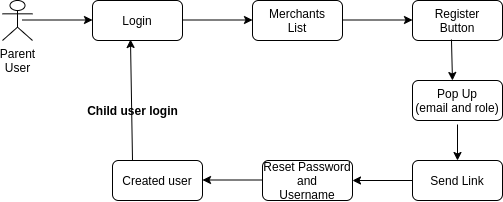

The diagram above was exported from draw.io. Its source (the exported page's mxGraphModel, read from the mxfile embedded in the PNG):
<mxGraphModel dx="868" dy="413" grid="1" gridSize="10" guides="1" tooltips="1" connect="1" arrows="1" fold="1" page="1" pageScale="1" pageWidth="827" pageHeight="1169" math="0" shadow="0">
  <root>
    <mxCell id="0" />
    <mxCell id="1" parent="0" />
    <mxCell id="gtNcA_tu3tQy8K0VUExe-1" value="Parent&lt;br&gt;User&lt;br&gt;" style="shape=umlActor;verticalLabelPosition=bottom;labelBackgroundColor=#ffffff;verticalAlign=top;html=1;outlineConnect=0;" vertex="1" parent="1">
      <mxGeometry x="10" y="20" width="30" height="40" as="geometry" />
    </mxCell>
    <mxCell id="gtNcA_tu3tQy8K0VUExe-4" value="" style="endArrow=classic;html=1;" edge="1" parent="1">
      <mxGeometry width="50" height="50" relative="1" as="geometry">
        <mxPoint x="30" y="39.5" as="sourcePoint" />
        <mxPoint x="100" y="39.5" as="targetPoint" />
      </mxGeometry>
    </mxCell>
    <mxCell id="gtNcA_tu3tQy8K0VUExe-5" value="Login" style="rounded=1;whiteSpace=wrap;html=1;" vertex="1" parent="1">
      <mxGeometry x="100" y="20" width="90" height="40" as="geometry" />
    </mxCell>
    <mxCell id="gtNcA_tu3tQy8K0VUExe-6" value="" style="endArrow=classic;html=1;" edge="1" parent="1">
      <mxGeometry width="50" height="50" relative="1" as="geometry">
        <mxPoint x="190" y="39.5" as="sourcePoint" />
        <mxPoint x="260" y="39.5" as="targetPoint" />
      </mxGeometry>
    </mxCell>
    <mxCell id="gtNcA_tu3tQy8K0VUExe-7" value="" style="endArrow=classic;html=1;" edge="1" parent="1">
      <mxGeometry width="50" height="50" relative="1" as="geometry">
        <mxPoint x="350" y="39.5" as="sourcePoint" />
        <mxPoint x="420" y="39.5" as="targetPoint" />
      </mxGeometry>
    </mxCell>
    <mxCell id="gtNcA_tu3tQy8K0VUExe-8" value="Merchants&lt;br&gt;List" style="rounded=1;whiteSpace=wrap;html=1;" vertex="1" parent="1">
      <mxGeometry x="260" y="20" width="90" height="40" as="geometry" />
    </mxCell>
    <mxCell id="gtNcA_tu3tQy8K0VUExe-15" value="Register&lt;br&gt;Button" style="rounded=1;whiteSpace=wrap;html=1;" vertex="1" parent="1">
      <mxGeometry x="420" y="20" width="90" height="40" as="geometry" />
    </mxCell>
    <mxCell id="gtNcA_tu3tQy8K0VUExe-17" value="" style="endArrow=classic;html=1;entryX=0.444;entryY=0;entryDx=0;entryDy=0;entryPerimeter=0;exitX=0.433;exitY=0.975;exitDx=0;exitDy=0;exitPerimeter=0;" edge="1" parent="1" source="gtNcA_tu3tQy8K0VUExe-15" target="gtNcA_tu3tQy8K0VUExe-20">
      <mxGeometry width="50" height="50" relative="1" as="geometry">
        <mxPoint x="460" y="70" as="sourcePoint" />
        <mxPoint x="530" y="70" as="targetPoint" />
      </mxGeometry>
    </mxCell>
    <mxCell id="gtNcA_tu3tQy8K0VUExe-18" value="" style="endArrow=classic;html=1;entryX=0.5;entryY=0;entryDx=0;entryDy=0;" edge="1" parent="1" target="gtNcA_tu3tQy8K0VUExe-19">
      <mxGeometry width="50" height="50" relative="1" as="geometry">
        <mxPoint x="465" y="144" as="sourcePoint" />
        <mxPoint x="465" y="170" as="targetPoint" />
      </mxGeometry>
    </mxCell>
    <mxCell id="gtNcA_tu3tQy8K0VUExe-19" value="Send Link" style="rounded=1;whiteSpace=wrap;html=1;" vertex="1" parent="1">
      <mxGeometry x="420" y="180" width="90" height="40" as="geometry" />
    </mxCell>
    <mxCell id="gtNcA_tu3tQy8K0VUExe-20" value="Pop Up&lt;br&gt;(email and role)" style="rounded=1;whiteSpace=wrap;html=1;" vertex="1" parent="1">
      <mxGeometry x="420" y="100" width="90" height="40" as="geometry" />
    </mxCell>
    <mxCell id="gtNcA_tu3tQy8K0VUExe-21" value="" style="endArrow=classic;html=1;exitX=0;exitY=0.5;exitDx=0;exitDy=0;" edge="1" parent="1" source="gtNcA_tu3tQy8K0VUExe-19">
      <mxGeometry width="50" height="50" relative="1" as="geometry">
        <mxPoint x="390" y="250" as="sourcePoint" />
        <mxPoint x="360" y="200" as="targetPoint" />
      </mxGeometry>
    </mxCell>
    <mxCell id="gtNcA_tu3tQy8K0VUExe-22" value="Created user" style="rounded=1;whiteSpace=wrap;html=1;" vertex="1" parent="1">
      <mxGeometry x="120" y="180" width="90" height="40" as="geometry" />
    </mxCell>
    <mxCell id="gtNcA_tu3tQy8K0VUExe-23" value="Reset Password and&lt;br&gt;Username" style="rounded=1;whiteSpace=wrap;html=1;" vertex="1" parent="1">
      <mxGeometry x="270" y="180" width="90" height="40" as="geometry" />
    </mxCell>
    <mxCell id="gtNcA_tu3tQy8K0VUExe-24" value="" style="endArrow=classic;html=1;exitX=0;exitY=0.5;exitDx=0;exitDy=0;" edge="1" parent="1">
      <mxGeometry width="50" height="50" relative="1" as="geometry">
        <mxPoint x="270" y="199.5" as="sourcePoint" />
        <mxPoint x="210" y="199.5" as="targetPoint" />
      </mxGeometry>
    </mxCell>
    <mxCell id="gtNcA_tu3tQy8K0VUExe-25" value="" style="endArrow=classic;html=1;entryX=0.422;entryY=0.975;entryDx=0;entryDy=0;entryPerimeter=0;" edge="1" parent="1" target="gtNcA_tu3tQy8K0VUExe-5">
      <mxGeometry width="50" height="50" relative="1" as="geometry">
        <mxPoint x="140" y="180" as="sourcePoint" />
        <mxPoint x="145" y="60" as="targetPoint" />
      </mxGeometry>
    </mxCell>
    <mxCell id="gtNcA_tu3tQy8K0VUExe-26" value="&lt;b&gt;Child user login&lt;/b&gt;" style="text;html=1;align=center;verticalAlign=middle;resizable=0;points=[];autosize=1;" vertex="1" parent="1">
      <mxGeometry x="85" y="120" width="110" height="20" as="geometry" />
    </mxCell>
  </root>
</mxGraphModel>